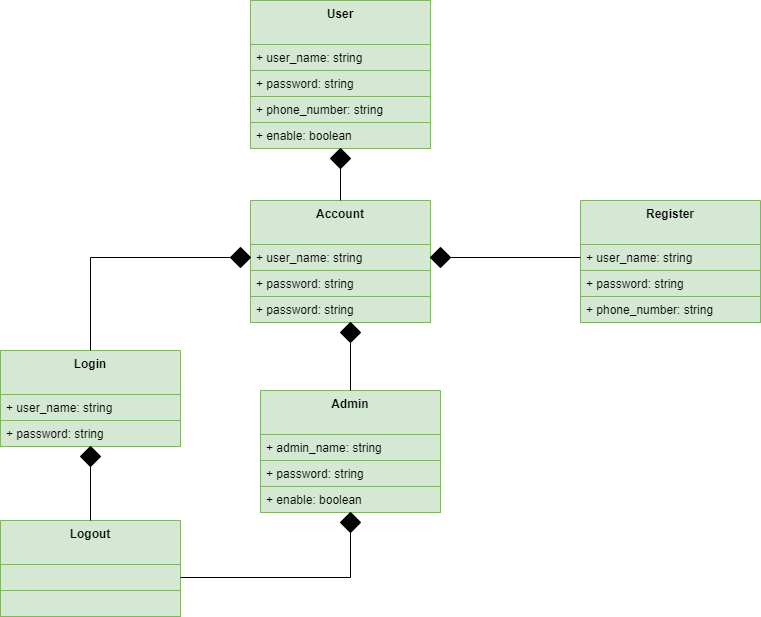

The diagram above was exported from draw.io. Its source (the exported page's mxGraphModel, read from the mxfile embedded in the PNG):
<mxGraphModel dx="1038" dy="581" grid="1" gridSize="10" guides="1" tooltips="1" connect="1" arrows="1" fold="1" page="1" pageScale="1" pageWidth="827" pageHeight="1169" math="0" shadow="0">
  <root>
    <mxCell id="2z6JqXwHvwk-A80ARkic-0" />
    <mxCell id="2z6JqXwHvwk-A80ARkic-1" parent="2z6JqXwHvwk-A80ARkic-0" />
    <mxCell id="PW2VwJnhUcPjObbP335Z-1" value="User" style="swimlane;fontStyle=1;align=center;verticalAlign=top;childLayout=stackLayout;horizontal=1;startSize=44;horizontalStack=0;resizeParent=1;resizeParentMax=0;resizeLast=0;collapsible=1;marginBottom=0;fillColor=#d5e8d4;strokeColor=#82b366;" vertex="1" parent="2z6JqXwHvwk-A80ARkic-1">
      <mxGeometry x="280" y="30" width="180" height="70" as="geometry" />
    </mxCell>
    <mxCell id="PW2VwJnhUcPjObbP335Z-2" value="+ user_name: string" style="text;strokeColor=#82b366;fillColor=#d5e8d4;align=left;verticalAlign=top;spacingLeft=4;spacingRight=4;overflow=hidden;rotatable=0;points=[[0,0.5],[1,0.5]];portConstraint=eastwest;" vertex="1" parent="PW2VwJnhUcPjObbP335Z-1">
      <mxGeometry y="44" width="180" height="26" as="geometry" />
    </mxCell>
    <mxCell id="PW2VwJnhUcPjObbP335Z-3" value="Login" style="swimlane;fontStyle=1;align=center;verticalAlign=top;childLayout=stackLayout;horizontal=1;startSize=44;horizontalStack=0;resizeParent=1;resizeParentMax=0;resizeLast=0;collapsible=1;marginBottom=0;fillColor=#d5e8d4;strokeColor=#82b366;" vertex="1" parent="2z6JqXwHvwk-A80ARkic-1">
      <mxGeometry x="30" y="380" width="180" height="96" as="geometry" />
    </mxCell>
    <mxCell id="PW2VwJnhUcPjObbP335Z-4" value="+ user_name: string" style="text;strokeColor=#82b366;fillColor=#d5e8d4;align=left;verticalAlign=top;spacingLeft=4;spacingRight=4;overflow=hidden;rotatable=0;points=[[0,0.5],[1,0.5]];portConstraint=eastwest;" vertex="1" parent="PW2VwJnhUcPjObbP335Z-3">
      <mxGeometry y="44" width="180" height="26" as="geometry" />
    </mxCell>
    <mxCell id="PW2VwJnhUcPjObbP335Z-5" value="+ password: string" style="text;strokeColor=#82b366;fillColor=#d5e8d4;align=left;verticalAlign=top;spacingLeft=4;spacingRight=4;overflow=hidden;rotatable=0;points=[[0,0.5],[1,0.5]];portConstraint=eastwest;" vertex="1" parent="PW2VwJnhUcPjObbP335Z-3">
      <mxGeometry y="70" width="180" height="26" as="geometry" />
    </mxCell>
    <mxCell id="PW2VwJnhUcPjObbP335Z-10" value="+ password: string" style="text;strokeColor=#82b366;fillColor=#d5e8d4;align=left;verticalAlign=top;spacingLeft=4;spacingRight=4;overflow=hidden;rotatable=0;points=[[0,0.5],[1,0.5]];portConstraint=eastwest;" vertex="1" parent="2z6JqXwHvwk-A80ARkic-1">
      <mxGeometry x="280" y="100" width="180" height="26" as="geometry" />
    </mxCell>
    <mxCell id="PW2VwJnhUcPjObbP335Z-26" value="+ phone_number: string" style="text;strokeColor=#82b366;fillColor=#d5e8d4;align=left;verticalAlign=top;spacingLeft=4;spacingRight=4;overflow=hidden;rotatable=0;points=[[0,0.5],[1,0.5]];portConstraint=eastwest;" vertex="1" parent="2z6JqXwHvwk-A80ARkic-1">
      <mxGeometry x="280" y="126" width="180" height="26" as="geometry" />
    </mxCell>
    <mxCell id="PW2VwJnhUcPjObbP335Z-27" value="Register" style="swimlane;fontStyle=1;align=center;verticalAlign=top;childLayout=stackLayout;horizontal=1;startSize=44;horizontalStack=0;resizeParent=1;resizeParentMax=0;resizeLast=0;collapsible=1;marginBottom=0;fillColor=#d5e8d4;strokeColor=#82b366;" vertex="1" parent="2z6JqXwHvwk-A80ARkic-1">
      <mxGeometry x="610" y="230" width="180" height="70" as="geometry" />
    </mxCell>
    <mxCell id="PW2VwJnhUcPjObbP335Z-28" value="+ user_name: string" style="text;strokeColor=#82b366;fillColor=#d5e8d4;align=left;verticalAlign=top;spacingLeft=4;spacingRight=4;overflow=hidden;rotatable=0;points=[[0,0.5],[1,0.5]];portConstraint=eastwest;" vertex="1" parent="PW2VwJnhUcPjObbP335Z-27">
      <mxGeometry y="44" width="180" height="26" as="geometry" />
    </mxCell>
    <mxCell id="PW2VwJnhUcPjObbP335Z-29" value="+ password: string" style="text;strokeColor=#82b366;fillColor=#d5e8d4;align=left;verticalAlign=top;spacingLeft=4;spacingRight=4;overflow=hidden;rotatable=0;points=[[0,0.5],[1,0.5]];portConstraint=eastwest;" vertex="1" parent="2z6JqXwHvwk-A80ARkic-1">
      <mxGeometry x="610" y="300" width="180" height="26" as="geometry" />
    </mxCell>
    <mxCell id="PW2VwJnhUcPjObbP335Z-30" value="+ phone_number: string" style="text;strokeColor=#82b366;fillColor=#d5e8d4;align=left;verticalAlign=top;spacingLeft=4;spacingRight=4;overflow=hidden;rotatable=0;points=[[0,0.5],[1,0.5]];portConstraint=eastwest;" vertex="1" parent="2z6JqXwHvwk-A80ARkic-1">
      <mxGeometry x="610" y="326" width="180" height="26" as="geometry" />
    </mxCell>
    <mxCell id="PW2VwJnhUcPjObbP335Z-31" value="+ enable: boolean" style="text;strokeColor=#82b366;fillColor=#d5e8d4;align=left;verticalAlign=top;spacingLeft=4;spacingRight=4;overflow=hidden;rotatable=0;points=[[0,0.5],[1,0.5]];portConstraint=eastwest;" vertex="1" parent="2z6JqXwHvwk-A80ARkic-1">
      <mxGeometry x="280" y="152" width="180" height="26" as="geometry" />
    </mxCell>
    <mxCell id="kVP5bKFCscalTOBE6A-_-16" style="edgeStyle=orthogonalEdgeStyle;rounded=0;orthogonalLoop=1;jettySize=auto;html=1;strokeColor=#000000;strokeWidth=1;startArrow=none;" edge="1" parent="2z6JqXwHvwk-A80ARkic-1" source="kVP5bKFCscalTOBE6A-_-3">
      <mxGeometry relative="1" as="geometry">
        <mxPoint x="380" y="360" as="targetPoint" />
      </mxGeometry>
    </mxCell>
    <mxCell id="PW2VwJnhUcPjObbP335Z-32" value="Admin" style="swimlane;fontStyle=1;align=center;verticalAlign=top;childLayout=stackLayout;horizontal=1;startSize=44;horizontalStack=0;resizeParent=1;resizeParentMax=0;resizeLast=0;collapsible=1;marginBottom=0;fillColor=#d5e8d4;strokeColor=#82b366;" vertex="1" parent="2z6JqXwHvwk-A80ARkic-1">
      <mxGeometry x="290" y="420" width="180" height="70" as="geometry" />
    </mxCell>
    <mxCell id="PW2VwJnhUcPjObbP335Z-33" value="+ admin_name: string" style="text;strokeColor=#82b366;fillColor=#d5e8d4;align=left;verticalAlign=top;spacingLeft=4;spacingRight=4;overflow=hidden;rotatable=0;points=[[0,0.5],[1,0.5]];portConstraint=eastwest;" vertex="1" parent="PW2VwJnhUcPjObbP335Z-32">
      <mxGeometry y="44" width="180" height="26" as="geometry" />
    </mxCell>
    <mxCell id="PW2VwJnhUcPjObbP335Z-34" value="+ password: string" style="text;strokeColor=#82b366;fillColor=#d5e8d4;align=left;verticalAlign=top;spacingLeft=4;spacingRight=4;overflow=hidden;rotatable=0;points=[[0,0.5],[1,0.5]];portConstraint=eastwest;" vertex="1" parent="2z6JqXwHvwk-A80ARkic-1">
      <mxGeometry x="290" y="490" width="180" height="26" as="geometry" />
    </mxCell>
    <mxCell id="PW2VwJnhUcPjObbP335Z-36" value="+ enable: boolean" style="text;strokeColor=#82b366;fillColor=#d5e8d4;align=left;verticalAlign=top;spacingLeft=4;spacingRight=4;overflow=hidden;rotatable=0;points=[[0,0.5],[1,0.5]];portConstraint=eastwest;" vertex="1" parent="2z6JqXwHvwk-A80ARkic-1">
      <mxGeometry x="290" y="516" width="180" height="26" as="geometry" />
    </mxCell>
    <mxCell id="PW2VwJnhUcPjObbP335Z-37" value="Account" style="swimlane;fontStyle=1;align=center;verticalAlign=top;childLayout=stackLayout;horizontal=1;startSize=44;horizontalStack=0;resizeParent=1;resizeParentMax=0;resizeLast=0;collapsible=1;marginBottom=0;fillColor=#d5e8d4;strokeColor=#82b366;" vertex="1" parent="2z6JqXwHvwk-A80ARkic-1">
      <mxGeometry x="280" y="230" width="180" height="122" as="geometry" />
    </mxCell>
    <mxCell id="PW2VwJnhUcPjObbP335Z-38" value="+ user_name: string" style="text;strokeColor=#82b366;fillColor=#d5e8d4;align=left;verticalAlign=top;spacingLeft=4;spacingRight=4;overflow=hidden;rotatable=0;points=[[0,0.5],[1,0.5]];portConstraint=eastwest;" vertex="1" parent="PW2VwJnhUcPjObbP335Z-37">
      <mxGeometry y="44" width="180" height="26" as="geometry" />
    </mxCell>
    <mxCell id="kVP5bKFCscalTOBE6A-_-10" value="+ password: string" style="text;strokeColor=#82b366;fillColor=#d5e8d4;align=left;verticalAlign=top;spacingLeft=4;spacingRight=4;overflow=hidden;rotatable=0;points=[[0,0.5],[1,0.5]];portConstraint=eastwest;" vertex="1" parent="PW2VwJnhUcPjObbP335Z-37">
      <mxGeometry y="70" width="180" height="26" as="geometry" />
    </mxCell>
    <mxCell id="PW2VwJnhUcPjObbP335Z-39" value="+ password: string" style="text;strokeColor=#82b366;fillColor=#d5e8d4;align=left;verticalAlign=top;spacingLeft=4;spacingRight=4;overflow=hidden;rotatable=0;points=[[0,0.5],[1,0.5]];portConstraint=eastwest;" vertex="1" parent="PW2VwJnhUcPjObbP335Z-37">
      <mxGeometry y="96" width="180" height="26" as="geometry" />
    </mxCell>
    <mxCell id="PW2VwJnhUcPjObbP335Z-40" value="Logout" style="swimlane;fontStyle=1;align=center;verticalAlign=top;childLayout=stackLayout;horizontal=1;startSize=44;horizontalStack=0;resizeParent=1;resizeParentMax=0;resizeLast=0;collapsible=1;marginBottom=0;fillColor=#d5e8d4;strokeColor=#82b366;" vertex="1" parent="2z6JqXwHvwk-A80ARkic-1">
      <mxGeometry x="30" y="550" width="180" height="96" as="geometry" />
    </mxCell>
    <mxCell id="PW2VwJnhUcPjObbP335Z-41" value="" style="text;strokeColor=#82b366;fillColor=#d5e8d4;align=left;verticalAlign=top;spacingLeft=4;spacingRight=4;overflow=hidden;rotatable=0;points=[[0,0.5],[1,0.5]];portConstraint=eastwest;" vertex="1" parent="PW2VwJnhUcPjObbP335Z-40">
      <mxGeometry y="44" width="180" height="26" as="geometry" />
    </mxCell>
    <mxCell id="PW2VwJnhUcPjObbP335Z-42" value="" style="text;strokeColor=#82b366;fillColor=#d5e8d4;align=left;verticalAlign=top;spacingLeft=4;spacingRight=4;overflow=hidden;rotatable=0;points=[[0,0.5],[1,0.5]];portConstraint=eastwest;" vertex="1" parent="PW2VwJnhUcPjObbP335Z-40">
      <mxGeometry y="70" width="180" height="26" as="geometry" />
    </mxCell>
    <mxCell id="kVP5bKFCscalTOBE6A-_-1" value="" style="line;strokeWidth=1;html=1;perimeter=backbonePerimeter;points=[];outlineConnect=0;fillColor=#FFFFFF;rotation=-90;" vertex="1" parent="2z6JqXwHvwk-A80ARkic-1">
      <mxGeometry x="352.5" y="207.5" width="35" height="10" as="geometry" />
    </mxCell>
    <mxCell id="kVP5bKFCscalTOBE6A-_-2" value="" style="rhombus;whiteSpace=wrap;html=1;strokeColor=#000000;strokeWidth=1;fillColor=#030303;" vertex="1" parent="2z6JqXwHvwk-A80ARkic-1">
      <mxGeometry x="360" y="178" width="20" height="20" as="geometry" />
    </mxCell>
    <mxCell id="kVP5bKFCscalTOBE6A-_-4" value="" style="rhombus;whiteSpace=wrap;html=1;strokeColor=#000000;strokeWidth=1;fillColor=#030303;" vertex="1" parent="2z6JqXwHvwk-A80ARkic-1">
      <mxGeometry x="260" y="277" width="20" height="20" as="geometry" />
    </mxCell>
    <mxCell id="kVP5bKFCscalTOBE6A-_-13" value="" style="edgeStyle=orthogonalEdgeStyle;rounded=0;orthogonalLoop=1;jettySize=auto;html=1;entryX=0;entryY=0.5;entryDx=0;entryDy=0;strokeColor=#000000;strokeWidth=1;endArrow=none;" edge="1" parent="2z6JqXwHvwk-A80ARkic-1" source="PW2VwJnhUcPjObbP335Z-3" target="kVP5bKFCscalTOBE6A-_-4">
      <mxGeometry relative="1" as="geometry">
        <mxPoint x="120" y="380" as="sourcePoint" />
        <mxPoint x="280" y="287" as="targetPoint" />
        <Array as="points">
          <mxPoint x="120" y="287" />
        </Array>
      </mxGeometry>
    </mxCell>
    <mxCell id="kVP5bKFCscalTOBE6A-_-3" value="" style="rhombus;whiteSpace=wrap;html=1;strokeColor=#000000;strokeWidth=1;fillColor=#030303;" vertex="1" parent="2z6JqXwHvwk-A80ARkic-1">
      <mxGeometry x="370" y="352" width="20" height="20" as="geometry" />
    </mxCell>
    <mxCell id="kVP5bKFCscalTOBE6A-_-17" value="" style="edgeStyle=orthogonalEdgeStyle;rounded=0;orthogonalLoop=1;jettySize=auto;html=1;strokeColor=#000000;strokeWidth=1;endArrow=none;" edge="1" parent="2z6JqXwHvwk-A80ARkic-1" source="PW2VwJnhUcPjObbP335Z-32" target="kVP5bKFCscalTOBE6A-_-3">
      <mxGeometry relative="1" as="geometry">
        <mxPoint x="380" y="360" as="targetPoint" />
        <mxPoint x="380" y="420" as="sourcePoint" />
      </mxGeometry>
    </mxCell>
    <mxCell id="kVP5bKFCscalTOBE6A-_-21" value="" style="rhombus;whiteSpace=wrap;html=1;strokeColor=#000000;strokeWidth=1;fillColor=#030303;" vertex="1" parent="2z6JqXwHvwk-A80ARkic-1">
      <mxGeometry x="460" y="277" width="20" height="20" as="geometry" />
    </mxCell>
    <mxCell id="kVP5bKFCscalTOBE6A-_-22" value="" style="edgeStyle=orthogonalEdgeStyle;rounded=0;orthogonalLoop=1;jettySize=auto;html=1;entryX=1;entryY=0.5;entryDx=0;entryDy=0;strokeColor=#000000;strokeWidth=1;endArrow=none;" edge="1" parent="2z6JqXwHvwk-A80ARkic-1" source="PW2VwJnhUcPjObbP335Z-28" target="kVP5bKFCscalTOBE6A-_-21">
      <mxGeometry relative="1" as="geometry">
        <mxPoint x="610" y="287" as="sourcePoint" />
        <mxPoint x="460" y="287" as="targetPoint" />
      </mxGeometry>
    </mxCell>
    <mxCell id="kVP5bKFCscalTOBE6A-_-26" style="edgeStyle=orthogonalEdgeStyle;rounded=0;orthogonalLoop=1;jettySize=auto;html=1;strokeColor=#000000;strokeWidth=1;" edge="1" parent="2z6JqXwHvwk-A80ARkic-1" source="PW2VwJnhUcPjObbP335Z-41">
      <mxGeometry relative="1" as="geometry">
        <mxPoint x="380" y="550" as="targetPoint" />
      </mxGeometry>
    </mxCell>
    <mxCell id="kVP5bKFCscalTOBE6A-_-27" value="" style="rhombus;whiteSpace=wrap;html=1;strokeColor=#000000;strokeWidth=1;fillColor=#030303;" vertex="1" parent="2z6JqXwHvwk-A80ARkic-1">
      <mxGeometry x="370" y="542" width="20" height="20" as="geometry" />
    </mxCell>
    <mxCell id="kVP5bKFCscalTOBE6A-_-28" value="" style="rhombus;whiteSpace=wrap;html=1;strokeColor=#000000;strokeWidth=1;fillColor=#030303;" vertex="1" parent="2z6JqXwHvwk-A80ARkic-1">
      <mxGeometry x="110" y="476" width="20" height="20" as="geometry" />
    </mxCell>
    <mxCell id="kVP5bKFCscalTOBE6A-_-30" value="" style="edgeStyle=orthogonalEdgeStyle;rounded=0;orthogonalLoop=1;jettySize=auto;html=1;strokeColor=#000000;strokeWidth=1;endArrow=none;" edge="1" parent="2z6JqXwHvwk-A80ARkic-1" source="PW2VwJnhUcPjObbP335Z-40" target="kVP5bKFCscalTOBE6A-_-28">
      <mxGeometry relative="1" as="geometry">
        <mxPoint x="120" y="480" as="targetPoint" />
        <mxPoint x="120" y="550" as="sourcePoint" />
      </mxGeometry>
    </mxCell>
  </root>
</mxGraphModel>